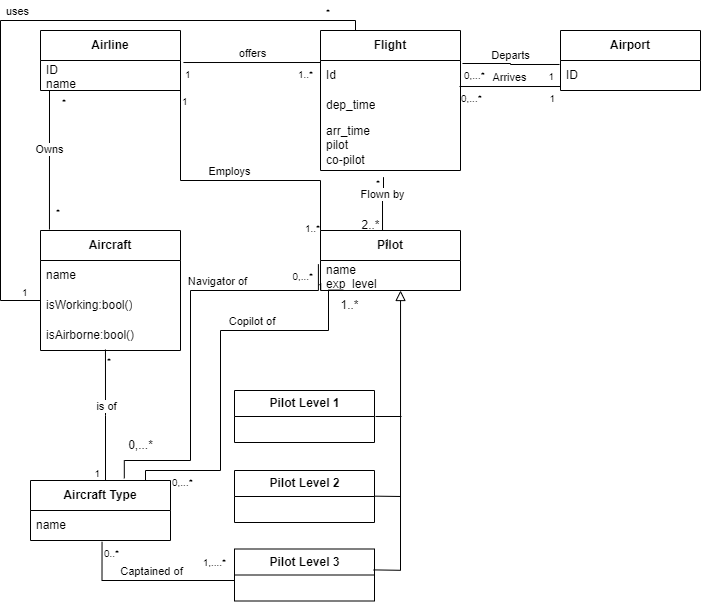

The diagram above was exported from draw.io. Its source (the exported page's mxGraphModel, read from the mxfile embedded in the PNG):
<mxGraphModel dx="1050" dy="571" grid="1" gridSize="10" guides="1" tooltips="1" connect="1" arrows="1" fold="1" page="1" pageScale="1" pageWidth="850" pageHeight="1100" math="0" shadow="0">
  <root>
    <mxCell id="0" />
    <mxCell id="1" parent="0" />
    <mxCell id="WFO9eacsCHGBu9tstKqo-1" value="&lt;b&gt;Airline&lt;/b&gt;" style="swimlane;fontStyle=0;childLayout=stackLayout;horizontal=1;startSize=30;horizontalStack=0;resizeParent=1;resizeParentMax=0;resizeLast=0;collapsible=1;marginBottom=0;whiteSpace=wrap;html=1;" vertex="1" parent="1">
      <mxGeometry x="80" y="40" width="140" height="60" as="geometry" />
    </mxCell>
    <mxCell id="WFO9eacsCHGBu9tstKqo-2" value="ID&lt;div&gt;name&lt;/div&gt;" style="text;strokeColor=none;fillColor=none;align=left;verticalAlign=middle;spacingLeft=4;spacingRight=4;overflow=hidden;points=[[0,0.5],[1,0.5]];portConstraint=eastwest;rotatable=0;whiteSpace=wrap;html=1;" vertex="1" parent="WFO9eacsCHGBu9tstKqo-1">
      <mxGeometry y="30" width="140" height="30" as="geometry" />
    </mxCell>
    <mxCell id="WFO9eacsCHGBu9tstKqo-3" value="&lt;b&gt;Flight&lt;/b&gt;" style="swimlane;fontStyle=0;childLayout=stackLayout;horizontal=1;startSize=30;horizontalStack=0;resizeParent=1;resizeParentMax=0;resizeLast=0;collapsible=1;marginBottom=0;whiteSpace=wrap;html=1;" vertex="1" parent="1">
      <mxGeometry x="360" y="40" width="140" height="140" as="geometry" />
    </mxCell>
    <mxCell id="WFO9eacsCHGBu9tstKqo-4" value="Id&lt;span style=&quot;white-space: pre;&quot;&gt;&#09;&lt;/span&gt;" style="text;strokeColor=none;fillColor=none;align=left;verticalAlign=middle;spacingLeft=4;spacingRight=4;overflow=hidden;points=[[0,0.5],[1,0.5]];portConstraint=eastwest;rotatable=0;whiteSpace=wrap;html=1;" vertex="1" parent="WFO9eacsCHGBu9tstKqo-3">
      <mxGeometry y="30" width="140" height="30" as="geometry" />
    </mxCell>
    <mxCell id="WFO9eacsCHGBu9tstKqo-5" value="dep_time" style="text;strokeColor=none;fillColor=none;align=left;verticalAlign=middle;spacingLeft=4;spacingRight=4;overflow=hidden;points=[[0,0.5],[1,0.5]];portConstraint=eastwest;rotatable=0;whiteSpace=wrap;html=1;" vertex="1" parent="WFO9eacsCHGBu9tstKqo-3">
      <mxGeometry y="60" width="140" height="30" as="geometry" />
    </mxCell>
    <mxCell id="WFO9eacsCHGBu9tstKqo-6" value="arr_time&lt;div&gt;pilot&lt;/div&gt;&lt;div&gt;co-pilot&lt;/div&gt;" style="text;strokeColor=none;fillColor=none;align=left;verticalAlign=middle;spacingLeft=4;spacingRight=4;overflow=hidden;points=[[0,0.5],[1,0.5]];portConstraint=eastwest;rotatable=0;whiteSpace=wrap;html=1;" vertex="1" parent="WFO9eacsCHGBu9tstKqo-3">
      <mxGeometry y="90" width="140" height="50" as="geometry" />
    </mxCell>
    <mxCell id="WFO9eacsCHGBu9tstKqo-7" value="&lt;b&gt;Airport&lt;/b&gt;" style="swimlane;fontStyle=0;childLayout=stackLayout;horizontal=1;startSize=30;horizontalStack=0;resizeParent=1;resizeParentMax=0;resizeLast=0;collapsible=1;marginBottom=0;whiteSpace=wrap;html=1;" vertex="1" parent="1">
      <mxGeometry x="600" y="40" width="140" height="60" as="geometry" />
    </mxCell>
    <mxCell id="WFO9eacsCHGBu9tstKqo-8" value="ID" style="text;strokeColor=none;fillColor=none;align=left;verticalAlign=middle;spacingLeft=4;spacingRight=4;overflow=hidden;points=[[0,0.5],[1,0.5]];portConstraint=eastwest;rotatable=0;whiteSpace=wrap;html=1;" vertex="1" parent="WFO9eacsCHGBu9tstKqo-7">
      <mxGeometry y="30" width="140" height="30" as="geometry" />
    </mxCell>
    <mxCell id="WFO9eacsCHGBu9tstKqo-9" value="&lt;b&gt;Pilot&lt;/b&gt;" style="swimlane;fontStyle=0;childLayout=stackLayout;horizontal=1;startSize=30;horizontalStack=0;resizeParent=1;resizeParentMax=0;resizeLast=0;collapsible=1;marginBottom=0;whiteSpace=wrap;html=1;" vertex="1" parent="1">
      <mxGeometry x="360" y="240" width="140" height="60" as="geometry" />
    </mxCell>
    <mxCell id="WFO9eacsCHGBu9tstKqo-10" value="name&lt;div&gt;exp_level&lt;/div&gt;" style="text;strokeColor=none;fillColor=none;align=left;verticalAlign=middle;spacingLeft=4;spacingRight=4;overflow=hidden;points=[[0,0.5],[1,0.5]];portConstraint=eastwest;rotatable=0;whiteSpace=wrap;html=1;" vertex="1" parent="WFO9eacsCHGBu9tstKqo-9">
      <mxGeometry y="30" width="140" height="30" as="geometry" />
    </mxCell>
    <mxCell id="WFO9eacsCHGBu9tstKqo-11" value="&lt;b&gt;Aircraft&lt;/b&gt;" style="swimlane;fontStyle=0;childLayout=stackLayout;horizontal=1;startSize=30;horizontalStack=0;resizeParent=1;resizeParentMax=0;resizeLast=0;collapsible=1;marginBottom=0;whiteSpace=wrap;html=1;" vertex="1" parent="1">
      <mxGeometry x="80" y="240" width="140" height="120" as="geometry" />
    </mxCell>
    <mxCell id="WFO9eacsCHGBu9tstKqo-12" value="name" style="text;strokeColor=none;fillColor=none;align=left;verticalAlign=middle;spacingLeft=4;spacingRight=4;overflow=hidden;points=[[0,0.5],[1,0.5]];portConstraint=eastwest;rotatable=0;whiteSpace=wrap;html=1;" vertex="1" parent="WFO9eacsCHGBu9tstKqo-11">
      <mxGeometry y="30" width="140" height="30" as="geometry" />
    </mxCell>
    <mxCell id="WFO9eacsCHGBu9tstKqo-13" value="isWorking:bool()" style="text;strokeColor=none;fillColor=none;align=left;verticalAlign=middle;spacingLeft=4;spacingRight=4;overflow=hidden;points=[[0,0.5],[1,0.5]];portConstraint=eastwest;rotatable=0;whiteSpace=wrap;html=1;" vertex="1" parent="WFO9eacsCHGBu9tstKqo-11">
      <mxGeometry y="60" width="140" height="30" as="geometry" />
    </mxCell>
    <mxCell id="WFO9eacsCHGBu9tstKqo-14" value="isAirborne:bool()" style="text;strokeColor=none;fillColor=none;align=left;verticalAlign=middle;spacingLeft=4;spacingRight=4;overflow=hidden;points=[[0,0.5],[1,0.5]];portConstraint=eastwest;rotatable=0;whiteSpace=wrap;html=1;" vertex="1" parent="WFO9eacsCHGBu9tstKqo-11">
      <mxGeometry y="90" width="140" height="30" as="geometry" />
    </mxCell>
    <mxCell id="WFO9eacsCHGBu9tstKqo-15" value="Departs" style="verticalAlign=bottom;html=1;endArrow=none;edgeStyle=orthogonalEdgeStyle;rounded=0;exitX=1.014;exitY=0.1;exitDx=0;exitDy=0;exitPerimeter=0;entryX=-0.007;entryY=0.133;entryDx=0;entryDy=0;entryPerimeter=0;" edge="1" parent="1" source="WFO9eacsCHGBu9tstKqo-4" target="WFO9eacsCHGBu9tstKqo-8">
      <mxGeometry relative="1" as="geometry">
        <mxPoint x="240" y="250" as="sourcePoint" />
        <mxPoint x="490" y="250" as="targetPoint" />
      </mxGeometry>
    </mxCell>
    <mxCell id="WFO9eacsCHGBu9tstKqo-16" value="0,...*" style="resizable=0;html=1;align=left;verticalAlign=top;labelBackgroundColor=none;fontSize=10" connectable="0" vertex="1" parent="WFO9eacsCHGBu9tstKqo-15">
      <mxGeometry x="-1" relative="1" as="geometry" />
    </mxCell>
    <mxCell id="WFO9eacsCHGBu9tstKqo-17" value="1" style="resizable=0;html=1;align=right;verticalAlign=top;labelBackgroundColor=none;fontSize=10" connectable="0" vertex="1" parent="WFO9eacsCHGBu9tstKqo-15">
      <mxGeometry x="0.9" relative="1" as="geometry" />
    </mxCell>
    <mxCell id="WFO9eacsCHGBu9tstKqo-18" value="Arrives" style="verticalAlign=bottom;html=1;endArrow=none;edgeStyle=orthogonalEdgeStyle;rounded=0;exitX=0.993;exitY=0.867;exitDx=0;exitDy=0;exitPerimeter=0;entryX=0;entryY=0.867;entryDx=0;entryDy=0;entryPerimeter=0;" edge="1" parent="1" source="WFO9eacsCHGBu9tstKqo-4" target="WFO9eacsCHGBu9tstKqo-8">
      <mxGeometry relative="1" as="geometry">
        <mxPoint x="512" y="83" as="sourcePoint" />
        <mxPoint x="609" y="84" as="targetPoint" />
      </mxGeometry>
    </mxCell>
    <mxCell id="WFO9eacsCHGBu9tstKqo-19" value="0,...*" style="resizable=0;html=1;align=left;verticalAlign=top;labelBackgroundColor=none;fontSize=10" connectable="0" vertex="1" parent="WFO9eacsCHGBu9tstKqo-18">
      <mxGeometry x="-1" relative="1" as="geometry" />
    </mxCell>
    <mxCell id="WFO9eacsCHGBu9tstKqo-20" value="1" style="resizable=0;html=1;align=right;verticalAlign=top;labelBackgroundColor=none;fontSize=10" connectable="0" vertex="1" parent="WFO9eacsCHGBu9tstKqo-18">
      <mxGeometry x="0.9" relative="1" as="geometry" />
    </mxCell>
    <mxCell id="WFO9eacsCHGBu9tstKqo-21" value="offers" style="verticalAlign=bottom;html=1;endArrow=none;edgeStyle=orthogonalEdgeStyle;rounded=0;exitX=1.021;exitY=0.067;exitDx=0;exitDy=0;exitPerimeter=0;entryX=0;entryY=0.067;entryDx=0;entryDy=0;entryPerimeter=0;" edge="1" parent="1" source="WFO9eacsCHGBu9tstKqo-2" target="WFO9eacsCHGBu9tstKqo-4">
      <mxGeometry relative="1" as="geometry">
        <mxPoint x="240" y="250" as="sourcePoint" />
        <mxPoint x="490" y="250" as="targetPoint" />
      </mxGeometry>
    </mxCell>
    <mxCell id="WFO9eacsCHGBu9tstKqo-22" value="1" style="resizable=0;html=1;align=left;verticalAlign=top;labelBackgroundColor=none;fontSize=10" connectable="0" vertex="1" parent="WFO9eacsCHGBu9tstKqo-21">
      <mxGeometry x="-1" relative="1" as="geometry" />
    </mxCell>
    <mxCell id="WFO9eacsCHGBu9tstKqo-23" value="1..*" style="resizable=0;html=1;align=right;verticalAlign=top;labelBackgroundColor=none;fontSize=10" connectable="0" vertex="1" parent="WFO9eacsCHGBu9tstKqo-21">
      <mxGeometry x="0.9" relative="1" as="geometry" />
    </mxCell>
    <mxCell id="WFO9eacsCHGBu9tstKqo-24" value="Owns" style="verticalAlign=bottom;html=1;endArrow=none;edgeStyle=orthogonalEdgeStyle;rounded=0;exitX=0.043;exitY=1;exitDx=0;exitDy=0;exitPerimeter=0;entryX=0.064;entryY=-0.008;entryDx=0;entryDy=0;entryPerimeter=0;" edge="1" parent="1" source="WFO9eacsCHGBu9tstKqo-2" target="WFO9eacsCHGBu9tstKqo-11">
      <mxGeometry relative="1" as="geometry">
        <mxPoint x="240" y="250" as="sourcePoint" />
        <mxPoint x="490" y="250" as="targetPoint" />
        <Array as="points">
          <mxPoint x="89" y="100" />
        </Array>
      </mxGeometry>
    </mxCell>
    <mxCell id="WFO9eacsCHGBu9tstKqo-25" value="*" style="resizable=0;html=1;align=left;verticalAlign=top;labelBackgroundColor=none;fontSize=10" connectable="0" vertex="1" parent="WFO9eacsCHGBu9tstKqo-24">
      <mxGeometry x="-1" relative="1" as="geometry">
        <mxPoint x="14" as="offset" />
      </mxGeometry>
    </mxCell>
    <mxCell id="WFO9eacsCHGBu9tstKqo-26" value="*" style="resizable=0;html=1;align=right;verticalAlign=top;labelBackgroundColor=none;fontSize=10;direction=south;" connectable="0" vertex="1" parent="WFO9eacsCHGBu9tstKqo-24">
      <mxGeometry x="0.9" relative="1" as="geometry">
        <mxPoint x="11" y="-22" as="offset" />
      </mxGeometry>
    </mxCell>
    <mxCell id="WFO9eacsCHGBu9tstKqo-27" value="Employs" style="verticalAlign=bottom;html=1;endArrow=none;edgeStyle=orthogonalEdgeStyle;rounded=0;exitX=1;exitY=0.967;exitDx=0;exitDy=0;exitPerimeter=0;entryX=0;entryY=0;entryDx=0;entryDy=0;" edge="1" parent="1" source="WFO9eacsCHGBu9tstKqo-2" target="WFO9eacsCHGBu9tstKqo-9">
      <mxGeometry relative="1" as="geometry">
        <mxPoint x="240" y="250" as="sourcePoint" />
        <mxPoint x="490" y="250" as="targetPoint" />
        <Array as="points">
          <mxPoint x="220" y="190" />
          <mxPoint x="360" y="190" />
        </Array>
      </mxGeometry>
    </mxCell>
    <mxCell id="WFO9eacsCHGBu9tstKqo-28" value="1" style="resizable=0;html=1;align=left;verticalAlign=top;labelBackgroundColor=none;fontSize=10" connectable="0" vertex="1" parent="WFO9eacsCHGBu9tstKqo-27">
      <mxGeometry x="-1" relative="1" as="geometry" />
    </mxCell>
    <mxCell id="WFO9eacsCHGBu9tstKqo-29" value="" style="resizable=0;html=1;align=left;verticalAlign=bottom;labelBackgroundColor=none;fontSize=10" connectable="0" vertex="1" parent="WFO9eacsCHGBu9tstKqo-27">
      <mxGeometry x="-1" relative="1" as="geometry" />
    </mxCell>
    <mxCell id="WFO9eacsCHGBu9tstKqo-30" value="1..*" style="resizable=0;html=1;align=right;verticalAlign=top;labelBackgroundColor=none;fontSize=10" connectable="0" vertex="1" parent="WFO9eacsCHGBu9tstKqo-27">
      <mxGeometry x="0.9" relative="1" as="geometry" />
    </mxCell>
    <mxCell id="WFO9eacsCHGBu9tstKqo-31" value="" style="resizable=0;html=1;align=right;verticalAlign=bottom;labelBackgroundColor=none;fontSize=10" connectable="0" vertex="1" parent="WFO9eacsCHGBu9tstKqo-27">
      <mxGeometry x="0.9" relative="1" as="geometry" />
    </mxCell>
    <mxCell id="WFO9eacsCHGBu9tstKqo-32" value="uses" style="verticalAlign=bottom;html=1;endArrow=none;edgeStyle=orthogonalEdgeStyle;rounded=0;exitX=0;exitY=0.967;exitDx=0;exitDy=0;exitPerimeter=0;entryX=0.25;entryY=0;entryDx=0;entryDy=0;" edge="1" parent="1" source="WFO9eacsCHGBu9tstKqo-12" target="WFO9eacsCHGBu9tstKqo-3">
      <mxGeometry relative="1" as="geometry">
        <mxPoint x="240" y="250" as="sourcePoint" />
        <mxPoint x="490" y="250" as="targetPoint" />
        <Array as="points">
          <mxPoint x="80" y="310" />
          <mxPoint x="40" y="310" />
          <mxPoint x="40" y="30" />
          <mxPoint x="395" y="30" />
        </Array>
      </mxGeometry>
    </mxCell>
    <mxCell id="WFO9eacsCHGBu9tstKqo-33" value="1" style="resizable=0;html=1;align=left;verticalAlign=top;labelBackgroundColor=none;fontSize=10" connectable="0" vertex="1" parent="WFO9eacsCHGBu9tstKqo-32">
      <mxGeometry x="-1" relative="1" as="geometry">
        <mxPoint x="-20" y="-9" as="offset" />
      </mxGeometry>
    </mxCell>
    <mxCell id="WFO9eacsCHGBu9tstKqo-34" value="*" style="resizable=0;html=1;align=right;verticalAlign=top;labelBackgroundColor=none;fontSize=10" connectable="0" vertex="1" parent="WFO9eacsCHGBu9tstKqo-32">
      <mxGeometry x="0.9" relative="1" as="geometry">
        <mxPoint y="-20" as="offset" />
      </mxGeometry>
    </mxCell>
    <mxCell id="WFO9eacsCHGBu9tstKqo-35" value="is of" style="verticalAlign=bottom;html=1;endArrow=none;edgeStyle=orthogonalEdgeStyle;rounded=0;exitX=0.464;exitY=0.967;exitDx=0;exitDy=0;exitPerimeter=0;" edge="1" parent="1" source="WFO9eacsCHGBu9tstKqo-14">
      <mxGeometry relative="1" as="geometry">
        <mxPoint x="240" y="250" as="sourcePoint" />
        <mxPoint x="145" y="490" as="targetPoint" />
      </mxGeometry>
    </mxCell>
    <mxCell id="WFO9eacsCHGBu9tstKqo-36" value="*" style="resizable=0;html=1;align=left;verticalAlign=top;labelBackgroundColor=none;fontSize=10" connectable="0" vertex="1" parent="WFO9eacsCHGBu9tstKqo-35">
      <mxGeometry x="-1" relative="1" as="geometry" />
    </mxCell>
    <mxCell id="WFO9eacsCHGBu9tstKqo-37" value="1" style="resizable=0;html=1;align=right;verticalAlign=top;labelBackgroundColor=none;fontSize=10" connectable="0" vertex="1" parent="WFO9eacsCHGBu9tstKqo-35">
      <mxGeometry x="0.9" relative="1" as="geometry">
        <mxPoint x="-5" y="-13" as="offset" />
      </mxGeometry>
    </mxCell>
    <mxCell id="WFO9eacsCHGBu9tstKqo-38" value="&lt;b&gt;Aircraft Type&lt;/b&gt;" style="swimlane;fontStyle=0;childLayout=stackLayout;horizontal=1;startSize=30;horizontalStack=0;resizeParent=1;resizeParentMax=0;resizeLast=0;collapsible=1;marginBottom=0;whiteSpace=wrap;html=1;" vertex="1" parent="1">
      <mxGeometry x="70" y="490" width="140" height="60" as="geometry" />
    </mxCell>
    <mxCell id="WFO9eacsCHGBu9tstKqo-39" value="name" style="text;strokeColor=none;fillColor=none;align=left;verticalAlign=middle;spacingLeft=4;spacingRight=4;overflow=hidden;points=[[0,0.5],[1,0.5]];portConstraint=eastwest;rotatable=0;whiteSpace=wrap;html=1;" vertex="1" parent="WFO9eacsCHGBu9tstKqo-38">
      <mxGeometry y="30" width="140" height="30" as="geometry" />
    </mxCell>
    <mxCell id="WFO9eacsCHGBu9tstKqo-40" value="Flown by" style="verticalAlign=bottom;html=1;endArrow=none;edgeStyle=orthogonalEdgeStyle;rounded=0;exitX=0.443;exitY=0;exitDx=0;exitDy=0;exitPerimeter=0;entryX=0.45;entryY=1.133;entryDx=0;entryDy=0;entryPerimeter=0;" edge="1" parent="1" source="WFO9eacsCHGBu9tstKqo-9" target="WFO9eacsCHGBu9tstKqo-6">
      <mxGeometry relative="1" as="geometry">
        <mxPoint x="240" y="150" as="sourcePoint" />
        <mxPoint x="490" y="150" as="targetPoint" />
        <Array as="points">
          <mxPoint x="422" y="200" />
          <mxPoint x="423" y="200" />
        </Array>
      </mxGeometry>
    </mxCell>
    <mxCell id="WFO9eacsCHGBu9tstKqo-41" value="1" style="resizable=0;html=1;align=left;verticalAlign=top;labelBackgroundColor=none;fontSize=10" connectable="0" vertex="1" parent="WFO9eacsCHGBu9tstKqo-40">
      <mxGeometry x="-1" relative="1" as="geometry" />
    </mxCell>
    <mxCell id="WFO9eacsCHGBu9tstKqo-42" value="*" style="resizable=0;html=1;align=right;verticalAlign=top;labelBackgroundColor=none;fontSize=10" connectable="0" vertex="1" parent="WFO9eacsCHGBu9tstKqo-40">
      <mxGeometry x="0.9" relative="1" as="geometry">
        <mxPoint x="-3" y="-8" as="offset" />
      </mxGeometry>
    </mxCell>
    <mxCell id="WFO9eacsCHGBu9tstKqo-43" value="2..*" style="text;html=1;align=center;verticalAlign=middle;resizable=0;points=[];autosize=1;strokeColor=none;fillColor=none;" vertex="1" parent="1">
      <mxGeometry x="390" y="220" width="40" height="30" as="geometry" />
    </mxCell>
    <mxCell id="WFO9eacsCHGBu9tstKqo-44" value="" style="endArrow=block;html=1;rounded=0;align=center;verticalAlign=bottom;endFill=0;labelBackgroundColor=none;endSize=8;entryX=0.536;entryY=1.067;entryDx=0;entryDy=0;entryPerimeter=0;" edge="1" parent="1">
      <mxGeometry relative="1" as="geometry">
        <mxPoint x="440" y="580" as="sourcePoint" />
        <mxPoint x="440.03999999999996" y="300.00000000000006" as="targetPoint" />
      </mxGeometry>
    </mxCell>
    <mxCell id="WFO9eacsCHGBu9tstKqo-45" value="" style="resizable=0;html=1;align=center;verticalAlign=top;labelBackgroundColor=none;" connectable="0" vertex="1" parent="WFO9eacsCHGBu9tstKqo-44">
      <mxGeometry relative="1" as="geometry" />
    </mxCell>
    <mxCell id="WFO9eacsCHGBu9tstKqo-46" value="&lt;b&gt;Pilot Level 1&lt;/b&gt;" style="swimlane;fontStyle=0;childLayout=stackLayout;horizontal=1;startSize=26;fillColor=none;horizontalStack=0;resizeParent=1;resizeParentMax=0;resizeLast=0;collapsible=1;marginBottom=0;html=1;" vertex="1" parent="1">
      <mxGeometry x="274" y="400" width="140" height="52" as="geometry" />
    </mxCell>
    <mxCell id="WFO9eacsCHGBu9tstKqo-47" value="&lt;b&gt;Pilot Level 2&lt;/b&gt;" style="swimlane;fontStyle=0;childLayout=stackLayout;horizontal=1;startSize=26;fillColor=none;horizontalStack=0;resizeParent=1;resizeParentMax=0;resizeLast=0;collapsible=1;marginBottom=0;html=1;" vertex="1" parent="1">
      <mxGeometry x="274" y="480" width="140" height="52" as="geometry" />
    </mxCell>
    <mxCell id="WFO9eacsCHGBu9tstKqo-48" value="&lt;b&gt;Pilot Level 3&lt;/b&gt;" style="swimlane;fontStyle=0;childLayout=stackLayout;horizontal=1;startSize=26;fillColor=none;horizontalStack=0;resizeParent=1;resizeParentMax=0;resizeLast=0;collapsible=1;marginBottom=0;html=1;" vertex="1" parent="1">
      <mxGeometry x="274" y="558.5" width="140" height="52" as="geometry" />
    </mxCell>
    <mxCell id="WFO9eacsCHGBu9tstKqo-49" value="" style="endArrow=none;html=1;rounded=0;entryX=1;entryY=0.5;entryDx=0;entryDy=0;" edge="1" parent="1">
      <mxGeometry width="50" height="50" relative="1" as="geometry">
        <mxPoint x="441" y="426" as="sourcePoint" />
        <mxPoint x="415.0000000000001" y="426" as="targetPoint" />
      </mxGeometry>
    </mxCell>
    <mxCell id="WFO9eacsCHGBu9tstKqo-50" value="" style="endArrow=none;html=1;rounded=0;" edge="1" parent="1">
      <mxGeometry width="50" height="50" relative="1" as="geometry">
        <mxPoint x="414" y="505.66" as="sourcePoint" />
        <mxPoint x="440" y="506" as="targetPoint" />
      </mxGeometry>
    </mxCell>
    <mxCell id="WFO9eacsCHGBu9tstKqo-51" value="" style="endArrow=none;html=1;rounded=0;exitX=0.994;exitY=0.402;exitDx=0;exitDy=0;exitPerimeter=0;" edge="1" parent="1" source="WFO9eacsCHGBu9tstKqo-48">
      <mxGeometry width="50" height="50" relative="1" as="geometry">
        <mxPoint x="419" y="579.8" as="sourcePoint" />
        <mxPoint x="440" y="579.8" as="targetPoint" />
      </mxGeometry>
    </mxCell>
    <mxCell id="WFO9eacsCHGBu9tstKqo-52" value="Captained of" style="verticalAlign=bottom;html=1;endArrow=none;edgeStyle=orthogonalEdgeStyle;rounded=0;exitX=0.511;exitY=1.045;exitDx=0;exitDy=0;exitPerimeter=0;entryX=0;entryY=0.5;entryDx=0;entryDy=0;" edge="1" parent="1" source="WFO9eacsCHGBu9tstKqo-39" target="WFO9eacsCHGBu9tstKqo-48">
      <mxGeometry relative="1" as="geometry">
        <mxPoint x="155" y="369" as="sourcePoint" />
        <mxPoint x="155" y="500" as="targetPoint" />
        <Array as="points">
          <mxPoint x="141" y="590" />
          <mxPoint x="274" y="590" />
        </Array>
      </mxGeometry>
    </mxCell>
    <mxCell id="WFO9eacsCHGBu9tstKqo-53" value="0..*" style="resizable=0;html=1;align=left;verticalAlign=top;labelBackgroundColor=none;fontSize=10" connectable="0" vertex="1" parent="WFO9eacsCHGBu9tstKqo-52">
      <mxGeometry x="-1" relative="1" as="geometry" />
    </mxCell>
    <mxCell id="WFO9eacsCHGBu9tstKqo-54" value="1,....*" style="resizable=0;html=1;align=right;verticalAlign=top;labelBackgroundColor=none;fontSize=10" connectable="0" vertex="1" parent="WFO9eacsCHGBu9tstKqo-52">
      <mxGeometry x="0.9" relative="1" as="geometry">
        <mxPoint x="-5" y="-30" as="offset" />
      </mxGeometry>
    </mxCell>
    <mxCell id="WFO9eacsCHGBu9tstKqo-55" value="Navigator of" style="verticalAlign=bottom;html=1;endArrow=none;edgeStyle=orthogonalEdgeStyle;rounded=0;entryX=-0.015;entryY=0.124;entryDx=0;entryDy=0;entryPerimeter=0;exitX=0.67;exitY=-0.036;exitDx=0;exitDy=0;exitPerimeter=0;" edge="1" parent="1" source="WFO9eacsCHGBu9tstKqo-38" target="WFO9eacsCHGBu9tstKqo-10">
      <mxGeometry x="0.3774" relative="1" as="geometry">
        <mxPoint x="160" y="490" as="sourcePoint" />
        <mxPoint x="407" y="334" as="targetPoint" />
        <Array as="points">
          <mxPoint x="164" y="470" />
          <mxPoint x="230" y="470" />
          <mxPoint x="230" y="300" />
          <mxPoint x="358" y="300" />
        </Array>
        <mxPoint as="offset" />
      </mxGeometry>
    </mxCell>
    <mxCell id="WFO9eacsCHGBu9tstKqo-56" value="0,...*" style="resizable=0;html=1;align=right;verticalAlign=top;labelBackgroundColor=none;fontSize=10" connectable="0" vertex="1" parent="WFO9eacsCHGBu9tstKqo-55">
      <mxGeometry x="0.9" relative="1" as="geometry">
        <mxPoint x="-5" y="-20" as="offset" />
      </mxGeometry>
    </mxCell>
    <mxCell id="WFO9eacsCHGBu9tstKqo-57" value="Copilot of&amp;nbsp;" style="verticalAlign=bottom;html=1;endArrow=none;edgeStyle=orthogonalEdgeStyle;rounded=0;entryX=0.162;entryY=0.986;entryDx=0;entryDy=0;entryPerimeter=0;" edge="1" parent="1" target="WFO9eacsCHGBu9tstKqo-10">
      <mxGeometry x="0.3278" relative="1" as="geometry">
        <mxPoint x="185" y="490" as="sourcePoint" />
        <mxPoint x="368" y="284" as="targetPoint" />
        <Array as="points">
          <mxPoint x="185" y="480" />
          <mxPoint x="260" y="480" />
          <mxPoint x="260" y="340" />
          <mxPoint x="368" y="340" />
          <mxPoint x="368" y="300" />
        </Array>
        <mxPoint as="offset" />
      </mxGeometry>
    </mxCell>
    <mxCell id="WFO9eacsCHGBu9tstKqo-58" value="0,...*" style="resizable=0;html=1;align=left;verticalAlign=top;labelBackgroundColor=none;fontSize=10" connectable="0" vertex="1" parent="WFO9eacsCHGBu9tstKqo-57">
      <mxGeometry x="-1" relative="1" as="geometry">
        <mxPoint x="25" y="-10" as="offset" />
      </mxGeometry>
    </mxCell>
    <mxCell id="WFO9eacsCHGBu9tstKqo-59" value="1" style="resizable=0;html=1;align=right;verticalAlign=top;labelBackgroundColor=none;fontSize=10" connectable="0" vertex="1" parent="WFO9eacsCHGBu9tstKqo-57">
      <mxGeometry x="0.9" relative="1" as="geometry">
        <mxPoint x="-5" y="-20" as="offset" />
      </mxGeometry>
    </mxCell>
    <mxCell id="WFO9eacsCHGBu9tstKqo-60" value="1..*" style="text;html=1;align=center;verticalAlign=middle;resizable=0;points=[];autosize=1;strokeColor=none;fillColor=none;" vertex="1" parent="1">
      <mxGeometry x="369" y="300" width="40" height="30" as="geometry" />
    </mxCell>
    <mxCell id="WFO9eacsCHGBu9tstKqo-61" value="0,...*" style="text;html=1;align=center;verticalAlign=middle;resizable=0;points=[];autosize=1;strokeColor=none;fillColor=none;" vertex="1" parent="1">
      <mxGeometry x="155" y="440" width="50" height="30" as="geometry" />
    </mxCell>
  </root>
</mxGraphModel>